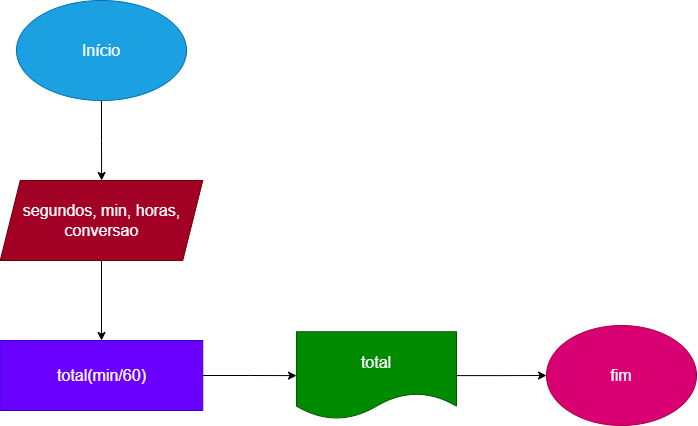

The diagram above was exported from draw.io. Its source (the exported page's mxGraphModel, read from the mxfile embedded in the PNG):
<mxGraphModel dx="1422" dy="794" grid="1" gridSize="10" guides="1" tooltips="1" connect="1" arrows="1" fold="1" page="1" pageScale="1" pageWidth="827" pageHeight="1169" math="0" shadow="0">
  <root>
    <mxCell id="0" />
    <mxCell id="1" parent="0" />
    <mxCell id="L46xl2Z3xd5QEoff1Tgj-3" value="" style="edgeStyle=orthogonalEdgeStyle;rounded=0;orthogonalLoop=1;jettySize=auto;html=1;fontSize=18;" parent="1" source="L46xl2Z3xd5QEoff1Tgj-1" target="L46xl2Z3xd5QEoff1Tgj-2" edge="1">
      <mxGeometry relative="1" as="geometry" />
    </mxCell>
    <mxCell id="L46xl2Z3xd5QEoff1Tgj-1" value="&lt;font size=&quot;3&quot;&gt;Início&lt;/font&gt;" style="ellipse;whiteSpace=wrap;html=1;fillColor=#1ba1e2;fontColor=#ffffff;strokeColor=#006EAF;" parent="1" vertex="1">
      <mxGeometry x="100" y="110" width="170" height="100" as="geometry" />
    </mxCell>
    <mxCell id="L46xl2Z3xd5QEoff1Tgj-5" value="" style="edgeStyle=orthogonalEdgeStyle;rounded=0;orthogonalLoop=1;jettySize=auto;html=1;fontSize=18;" parent="1" source="L46xl2Z3xd5QEoff1Tgj-2" target="L46xl2Z3xd5QEoff1Tgj-4" edge="1">
      <mxGeometry relative="1" as="geometry" />
    </mxCell>
    <mxCell id="L46xl2Z3xd5QEoff1Tgj-2" value="&lt;font size=&quot;3&quot;&gt;segundos, min, horas, conversao&lt;br&gt;&lt;/font&gt;" style="shape=parallelogram;perimeter=parallelogramPerimeter;whiteSpace=wrap;html=1;fixedSize=1;fillColor=#a20025;fontColor=#ffffff;strokeColor=#6F0000;" parent="1" vertex="1">
      <mxGeometry x="83.75" y="290" width="202.5" height="80" as="geometry" />
    </mxCell>
    <mxCell id="L46xl2Z3xd5QEoff1Tgj-7" value="" style="edgeStyle=orthogonalEdgeStyle;rounded=0;orthogonalLoop=1;jettySize=auto;html=1;fontSize=18;" parent="1" source="L46xl2Z3xd5QEoff1Tgj-4" target="L46xl2Z3xd5QEoff1Tgj-6" edge="1">
      <mxGeometry relative="1" as="geometry" />
    </mxCell>
    <mxCell id="L46xl2Z3xd5QEoff1Tgj-4" value="&lt;font size=&quot;3&quot;&gt;total(min/60)&lt;/font&gt;" style="whiteSpace=wrap;html=1;fillColor=#6a00ff;fontColor=#ffffff;strokeColor=#3700CC;" parent="1" vertex="1">
      <mxGeometry x="83.75" y="450" width="202.5" height="70" as="geometry" />
    </mxCell>
    <mxCell id="L46xl2Z3xd5QEoff1Tgj-9" value="" style="edgeStyle=orthogonalEdgeStyle;rounded=0;orthogonalLoop=1;jettySize=auto;html=1;fontSize=18;" parent="1" source="L46xl2Z3xd5QEoff1Tgj-6" target="L46xl2Z3xd5QEoff1Tgj-8" edge="1">
      <mxGeometry relative="1" as="geometry" />
    </mxCell>
    <mxCell id="L46xl2Z3xd5QEoff1Tgj-6" value="&lt;font size=&quot;3&quot;&gt;total&lt;/font&gt;" style="shape=document;whiteSpace=wrap;html=1;boundedLbl=1;fillColor=#008a00;fontColor=#ffffff;strokeColor=#005700;" parent="1" vertex="1">
      <mxGeometry x="380" y="441.25" width="160" height="87.5" as="geometry" />
    </mxCell>
    <mxCell id="L46xl2Z3xd5QEoff1Tgj-8" value="&lt;font size=&quot;3&quot;&gt;fim&lt;/font&gt;" style="ellipse;whiteSpace=wrap;html=1;fillColor=#d80073;fontColor=#ffffff;strokeColor=#A50040;" parent="1" vertex="1">
      <mxGeometry x="630" y="435" width="150" height="100" as="geometry" />
    </mxCell>
  </root>
</mxGraphModel>